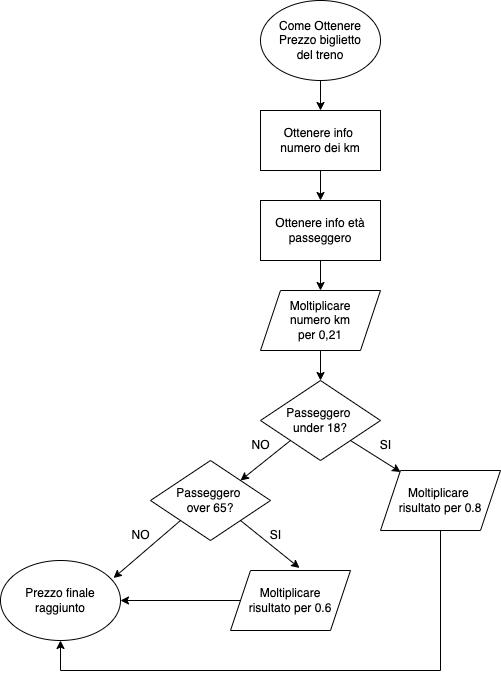

The diagram above was exported from draw.io. Its source (the exported page's mxGraphModel, read from the mxfile embedded in the PNG):
<mxGraphModel dx="976" dy="634" grid="1" gridSize="10" guides="1" tooltips="1" connect="1" arrows="1" fold="1" page="1" pageScale="1" pageWidth="827" pageHeight="1169" math="0" shadow="0">
  <root>
    <mxCell id="0" />
    <mxCell id="1" parent="0" />
    <mxCell id="TcVJy0oFJBRnTB420THB-11" value="" style="edgeStyle=orthogonalEdgeStyle;rounded=0;orthogonalLoop=1;jettySize=auto;html=1;" edge="1" parent="1" source="TcVJy0oFJBRnTB420THB-1" target="TcVJy0oFJBRnTB420THB-2">
      <mxGeometry relative="1" as="geometry" />
    </mxCell>
    <mxCell id="TcVJy0oFJBRnTB420THB-1" value="Come Ottenere &lt;br&gt;Prezzo biglietto&lt;br&gt;del treno" style="ellipse;whiteSpace=wrap;html=1;" vertex="1" parent="1">
      <mxGeometry x="320" width="120" height="80" as="geometry" />
    </mxCell>
    <mxCell id="TcVJy0oFJBRnTB420THB-12" value="" style="edgeStyle=orthogonalEdgeStyle;rounded=0;orthogonalLoop=1;jettySize=auto;html=1;" edge="1" parent="1" source="TcVJy0oFJBRnTB420THB-2" target="TcVJy0oFJBRnTB420THB-3">
      <mxGeometry relative="1" as="geometry" />
    </mxCell>
    <mxCell id="TcVJy0oFJBRnTB420THB-2" value="Ottenere info&amp;nbsp;&lt;br&gt;numero dei km" style="rounded=0;whiteSpace=wrap;html=1;" vertex="1" parent="1">
      <mxGeometry x="320" y="110" width="120" height="60" as="geometry" />
    </mxCell>
    <mxCell id="TcVJy0oFJBRnTB420THB-13" value="" style="edgeStyle=orthogonalEdgeStyle;rounded=0;orthogonalLoop=1;jettySize=auto;html=1;" edge="1" parent="1" source="TcVJy0oFJBRnTB420THB-3" target="TcVJy0oFJBRnTB420THB-4">
      <mxGeometry relative="1" as="geometry" />
    </mxCell>
    <mxCell id="TcVJy0oFJBRnTB420THB-3" value="Ottenere info età&lt;br&gt;passeggero" style="rounded=0;whiteSpace=wrap;html=1;" vertex="1" parent="1">
      <mxGeometry x="320" y="200" width="120" height="60" as="geometry" />
    </mxCell>
    <mxCell id="TcVJy0oFJBRnTB420THB-14" value="" style="edgeStyle=orthogonalEdgeStyle;rounded=0;orthogonalLoop=1;jettySize=auto;html=1;" edge="1" parent="1" source="TcVJy0oFJBRnTB420THB-4" target="TcVJy0oFJBRnTB420THB-5">
      <mxGeometry relative="1" as="geometry" />
    </mxCell>
    <mxCell id="TcVJy0oFJBRnTB420THB-4" value="Moltiplicare &lt;br&gt;numero km &lt;br&gt;per 0,21" style="shape=parallelogram;perimeter=parallelogramPerimeter;whiteSpace=wrap;html=1;fixedSize=1;" vertex="1" parent="1">
      <mxGeometry x="320" y="290" width="120" height="60" as="geometry" />
    </mxCell>
    <mxCell id="TcVJy0oFJBRnTB420THB-5" value="Passeggero&amp;nbsp;&lt;br&gt;under 18?" style="rhombus;whiteSpace=wrap;html=1;" vertex="1" parent="1">
      <mxGeometry x="320" y="380" width="120" height="80" as="geometry" />
    </mxCell>
    <mxCell id="TcVJy0oFJBRnTB420THB-8" value="Moltiplicare&amp;nbsp;&lt;br&gt;risultato per 0.8" style="shape=parallelogram;perimeter=parallelogramPerimeter;whiteSpace=wrap;html=1;fixedSize=1;" vertex="1" parent="1">
      <mxGeometry x="440" y="470" width="120" height="60" as="geometry" />
    </mxCell>
    <mxCell id="TcVJy0oFJBRnTB420THB-9" value="Passeggero&amp;nbsp;&lt;br&gt;over 65?" style="rhombus;whiteSpace=wrap;html=1;" vertex="1" parent="1">
      <mxGeometry x="210" y="460" width="120" height="80" as="geometry" />
    </mxCell>
    <mxCell id="TcVJy0oFJBRnTB420THB-10" value="Moltiplicare&lt;br&gt;risultato per 0.6" style="shape=parallelogram;perimeter=parallelogramPerimeter;whiteSpace=wrap;html=1;fixedSize=1;" vertex="1" parent="1">
      <mxGeometry x="290" y="570" width="120" height="60" as="geometry" />
    </mxCell>
    <mxCell id="TcVJy0oFJBRnTB420THB-15" value="" style="endArrow=classic;html=1;rounded=0;exitX=1;exitY=1;exitDx=0;exitDy=0;entryX=0.167;entryY=0.025;entryDx=0;entryDy=0;entryPerimeter=0;" edge="1" parent="1" source="TcVJy0oFJBRnTB420THB-5" target="TcVJy0oFJBRnTB420THB-8">
      <mxGeometry width="50" height="50" relative="1" as="geometry">
        <mxPoint x="390" y="450" as="sourcePoint" />
        <mxPoint x="440" y="400" as="targetPoint" />
      </mxGeometry>
    </mxCell>
    <mxCell id="TcVJy0oFJBRnTB420THB-17" value="" style="endArrow=classic;html=1;rounded=0;exitX=1;exitY=1;exitDx=0;exitDy=0;entryX=0.575;entryY=-0.042;entryDx=0;entryDy=0;entryPerimeter=0;" edge="1" parent="1" source="TcVJy0oFJBRnTB420THB-9" target="TcVJy0oFJBRnTB420THB-10">
      <mxGeometry width="50" height="50" relative="1" as="geometry">
        <mxPoint x="390" y="550" as="sourcePoint" />
        <mxPoint x="440" y="500" as="targetPoint" />
      </mxGeometry>
    </mxCell>
    <mxCell id="TcVJy0oFJBRnTB420THB-18" value="" style="endArrow=classic;html=1;rounded=0;exitX=0;exitY=1;exitDx=0;exitDy=0;entryX=1;entryY=0;entryDx=0;entryDy=0;" edge="1" parent="1" source="TcVJy0oFJBRnTB420THB-5" target="TcVJy0oFJBRnTB420THB-9">
      <mxGeometry width="50" height="50" relative="1" as="geometry">
        <mxPoint x="390" y="550" as="sourcePoint" />
        <mxPoint x="440" y="500" as="targetPoint" />
      </mxGeometry>
    </mxCell>
    <mxCell id="TcVJy0oFJBRnTB420THB-19" value="" style="endArrow=classic;html=1;rounded=0;exitX=0;exitY=1;exitDx=0;exitDy=0;entryX=0.942;entryY=0.219;entryDx=0;entryDy=0;entryPerimeter=0;" edge="1" parent="1" source="TcVJy0oFJBRnTB420THB-9" target="TcVJy0oFJBRnTB420THB-23">
      <mxGeometry width="50" height="50" relative="1" as="geometry">
        <mxPoint x="390" y="550" as="sourcePoint" />
        <mxPoint x="180" y="570" as="targetPoint" />
        <Array as="points" />
      </mxGeometry>
    </mxCell>
    <mxCell id="TcVJy0oFJBRnTB420THB-22" value="" style="endArrow=classic;html=1;rounded=0;exitX=0;exitY=0.5;exitDx=0;exitDy=0;entryX=1;entryY=0.5;entryDx=0;entryDy=0;" edge="1" parent="1" source="TcVJy0oFJBRnTB420THB-10">
      <mxGeometry width="50" height="50" relative="1" as="geometry">
        <mxPoint x="390" y="550" as="sourcePoint" />
        <mxPoint x="180" y="600" as="targetPoint" />
      </mxGeometry>
    </mxCell>
    <mxCell id="TcVJy0oFJBRnTB420THB-23" value="Prezzo finale&lt;br&gt;raggiunto" style="ellipse;whiteSpace=wrap;html=1;" vertex="1" parent="1">
      <mxGeometry x="60" y="560" width="120" height="80" as="geometry" />
    </mxCell>
    <mxCell id="TcVJy0oFJBRnTB420THB-24" value="" style="endArrow=classic;html=1;rounded=0;exitX=0.5;exitY=1;exitDx=0;exitDy=0;entryX=0.5;entryY=1;entryDx=0;entryDy=0;" edge="1" parent="1" source="TcVJy0oFJBRnTB420THB-8" target="TcVJy0oFJBRnTB420THB-23">
      <mxGeometry width="50" height="50" relative="1" as="geometry">
        <mxPoint x="390" y="490" as="sourcePoint" />
        <mxPoint x="440" y="440" as="targetPoint" />
        <Array as="points">
          <mxPoint x="500" y="670" />
          <mxPoint x="120" y="670" />
        </Array>
      </mxGeometry>
    </mxCell>
    <mxCell id="TcVJy0oFJBRnTB420THB-25" value="SI" style="text;html=1;resizable=0;autosize=1;align=center;verticalAlign=middle;points=[];fillColor=none;strokeColor=none;rounded=0;" vertex="1" parent="1">
      <mxGeometry x="430" y="430" width="30" height="30" as="geometry" />
    </mxCell>
    <mxCell id="TcVJy0oFJBRnTB420THB-26" value="NO" style="text;html=1;resizable=0;autosize=1;align=center;verticalAlign=middle;points=[];fillColor=none;strokeColor=none;rounded=0;" vertex="1" parent="1">
      <mxGeometry x="300" y="430" width="40" height="30" as="geometry" />
    </mxCell>
    <mxCell id="TcVJy0oFJBRnTB420THB-27" value="SI" style="text;html=1;resizable=0;autosize=1;align=center;verticalAlign=middle;points=[];fillColor=none;strokeColor=none;rounded=0;" vertex="1" parent="1">
      <mxGeometry x="320" y="520" width="30" height="30" as="geometry" />
    </mxCell>
    <mxCell id="TcVJy0oFJBRnTB420THB-28" value="NO" style="text;html=1;resizable=0;autosize=1;align=center;verticalAlign=middle;points=[];fillColor=none;strokeColor=none;rounded=0;" vertex="1" parent="1">
      <mxGeometry x="180" y="520" width="40" height="30" as="geometry" />
    </mxCell>
  </root>
</mxGraphModel>